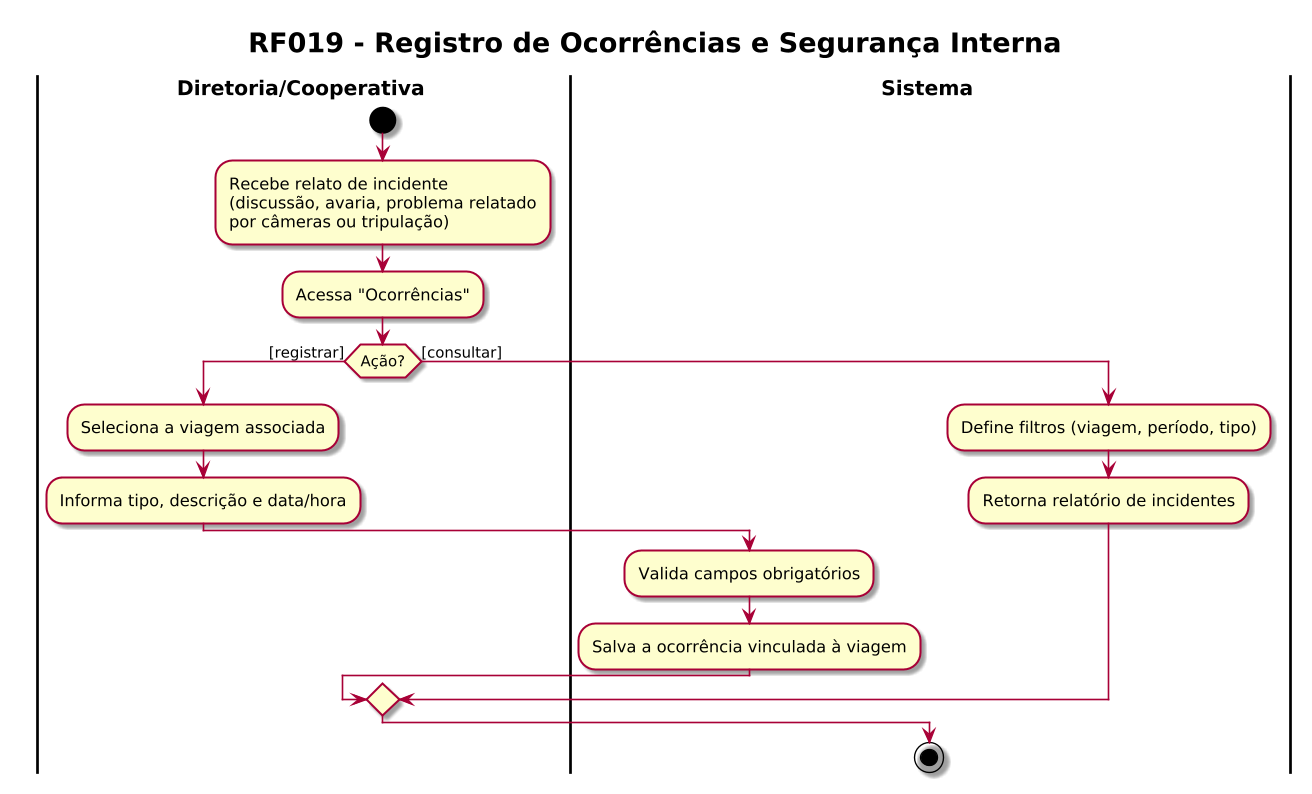

The diagram above was rendered by PlantUML. Its source (embedded in the PNG):
@startuml RF019_Registro_Ocorrencias
skin rose
!pragma useVerticalIf on
skinparam dpi 130
skinparam defaultFontName "Helvetica"
skinparam ActivityPadding 12
skinparam ActivityMargin 8
skinparam DiamondPadding 6
skinparam DiamondMargin 8
skinparam swimlaneWidth same
skinparam swimlaneTitleFontStyle bold
skinparam swimlaneTitleFontSize 15
skinparam ArrowThickness 1.2
skinparam TitleFontSize 20
skinparam TitleFontStyle bold
title RF019 - Registro de Ocorrências e Segurança Interna
|Diretoria/Cooperativa|
start
:Recebe relato de incidente\n(discussão, avaria, problema relatado\npor câmeras ou tripulação);
:Acessa "Ocorrências";
if (Ação?) then ([registrar])
  :Seleciona a viagem associada;
  :Informa tipo, descrição e data/hora;
  |Sistema|
  :Valida campos obrigatórios;
  :Salva a ocorrência vinculada à viagem;
else ([consultar])
  :Define filtros (viagem, período, tipo);
  |Sistema|
  :Retorna relatório de incidentes;
endif
stop
@enduml